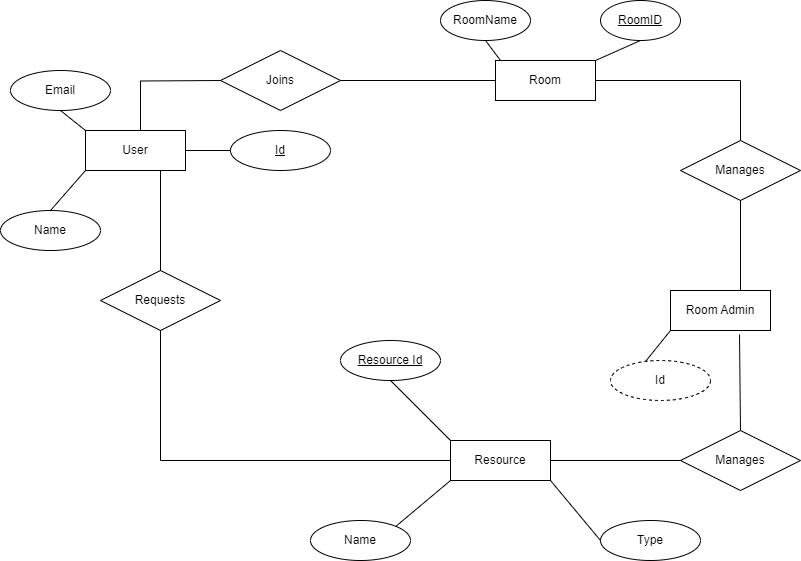

The diagram above was exported from draw.io. Its source (the exported page's mxGraphModel, read from the mxfile embedded in the PNG):
<mxGraphModel dx="880" dy="488" grid="1" gridSize="10" guides="1" tooltips="1" connect="1" arrows="1" fold="1" page="1" pageScale="1" pageWidth="850" pageHeight="1100" math="0" shadow="0" extFonts="Permanent Marker^https://fonts.googleapis.com/css?family=Permanent+Marker">
  <root>
    <mxCell id="0" />
    <mxCell id="1" parent="0" />
    <mxCell id="Eyk3mZYRImJ_EIyqKcM6-22" value="Manages" style="shape=rhombus;perimeter=rhombusPerimeter;whiteSpace=wrap;html=1;align=center;" vertex="1" parent="1">
      <mxGeometry x="700" y="430" width="120" height="60" as="geometry" />
    </mxCell>
    <mxCell id="Eyk3mZYRImJ_EIyqKcM6-23" value="" style="endArrow=none;html=1;rounded=0;entryX=0.5;entryY=0;entryDx=0;entryDy=0;exitX=0.69;exitY=1.1;exitDx=0;exitDy=0;exitPerimeter=0;" edge="1" parent="1" source="Eyk3mZYRImJ_EIyqKcM6-37" target="Eyk3mZYRImJ_EIyqKcM6-22">
      <mxGeometry relative="1" as="geometry">
        <mxPoint x="770" y="350" as="sourcePoint" />
        <mxPoint x="770" y="390" as="targetPoint" />
      </mxGeometry>
    </mxCell>
    <mxCell id="Eyk3mZYRImJ_EIyqKcM6-24" value="" style="endArrow=none;html=1;rounded=0;" edge="1" parent="1">
      <mxGeometry relative="1" as="geometry">
        <mxPoint x="570" y="460" as="sourcePoint" />
        <mxPoint x="700" y="460" as="targetPoint" />
      </mxGeometry>
    </mxCell>
    <mxCell id="Eyk3mZYRImJ_EIyqKcM6-25" value="Manages" style="shape=rhombus;perimeter=rhombusPerimeter;whiteSpace=wrap;html=1;align=center;" vertex="1" parent="1">
      <mxGeometry x="700" y="140" width="120" height="60" as="geometry" />
    </mxCell>
    <mxCell id="Eyk3mZYRImJ_EIyqKcM6-26" value="" style="endArrow=none;html=1;rounded=0;entryX=0.5;entryY=1;entryDx=0;entryDy=0;exitX=0.75;exitY=0;exitDx=0;exitDy=0;" edge="1" parent="1" target="Eyk3mZYRImJ_EIyqKcM6-25">
      <mxGeometry relative="1" as="geometry">
        <mxPoint x="760" y="290" as="sourcePoint" />
        <mxPoint x="840" y="230" as="targetPoint" />
      </mxGeometry>
    </mxCell>
    <mxCell id="Eyk3mZYRImJ_EIyqKcM6-28" value="Joins" style="shape=rhombus;perimeter=rhombusPerimeter;whiteSpace=wrap;html=1;align=center;" vertex="1" parent="1">
      <mxGeometry x="240" y="50" width="120" height="60" as="geometry" />
    </mxCell>
    <mxCell id="Eyk3mZYRImJ_EIyqKcM6-29" value="" style="endArrow=none;html=1;rounded=0;entryX=0;entryY=0.5;entryDx=0;entryDy=0;" edge="1" parent="1" target="Eyk3mZYRImJ_EIyqKcM6-28">
      <mxGeometry relative="1" as="geometry">
        <mxPoint x="160" y="130" as="sourcePoint" />
        <mxPoint x="230" y="80" as="targetPoint" />
        <Array as="points">
          <mxPoint x="160" y="80.5" />
        </Array>
      </mxGeometry>
    </mxCell>
    <mxCell id="Eyk3mZYRImJ_EIyqKcM6-30" value="" style="endArrow=none;html=1;rounded=0;exitX=1;exitY=0.5;exitDx=0;exitDy=0;entryX=0;entryY=0.5;entryDx=0;entryDy=0;" edge="1" parent="1" source="Eyk3mZYRImJ_EIyqKcM6-28" target="Eyk3mZYRImJ_EIyqKcM6-31">
      <mxGeometry relative="1" as="geometry">
        <mxPoint x="340" y="20" as="sourcePoint" />
        <mxPoint x="448" y="69.95000000000005" as="targetPoint" />
      </mxGeometry>
    </mxCell>
    <mxCell id="Eyk3mZYRImJ_EIyqKcM6-31" value="Room" style="whiteSpace=wrap;html=1;align=center;" vertex="1" parent="1">
      <mxGeometry x="515" y="60" width="100" height="40" as="geometry" />
    </mxCell>
    <mxCell id="Eyk3mZYRImJ_EIyqKcM6-32" value="RoomID" style="ellipse;whiteSpace=wrap;html=1;align=center;fontStyle=4;" vertex="1" parent="1">
      <mxGeometry x="620" width="80" height="40" as="geometry" />
    </mxCell>
    <mxCell id="Eyk3mZYRImJ_EIyqKcM6-33" value="RoomName" style="ellipse;whiteSpace=wrap;html=1;align=center;" vertex="1" parent="1">
      <mxGeometry x="460" width="90" height="40" as="geometry" />
    </mxCell>
    <mxCell id="Eyk3mZYRImJ_EIyqKcM6-34" value="" style="endArrow=none;html=1;rounded=0;entryX=0.5;entryY=1;entryDx=0;entryDy=0;exitX=1;exitY=0;exitDx=0;exitDy=0;" edge="1" parent="1" source="Eyk3mZYRImJ_EIyqKcM6-31" target="Eyk3mZYRImJ_EIyqKcM6-32">
      <mxGeometry relative="1" as="geometry">
        <mxPoint x="500" y="140" as="sourcePoint" />
        <mxPoint x="660" y="140" as="targetPoint" />
      </mxGeometry>
    </mxCell>
    <mxCell id="Eyk3mZYRImJ_EIyqKcM6-35" value="" style="endArrow=none;html=1;rounded=0;exitX=0.5;exitY=1;exitDx=0;exitDy=0;" edge="1" parent="1" source="Eyk3mZYRImJ_EIyqKcM6-33">
      <mxGeometry relative="1" as="geometry">
        <mxPoint x="420" y="160" as="sourcePoint" />
        <mxPoint x="520" y="60" as="targetPoint" />
      </mxGeometry>
    </mxCell>
    <mxCell id="Eyk3mZYRImJ_EIyqKcM6-36" value="" style="endArrow=none;html=1;rounded=0;exitX=1;exitY=0.5;exitDx=0;exitDy=0;entryX=0.5;entryY=0;entryDx=0;entryDy=0;" edge="1" parent="1" source="Eyk3mZYRImJ_EIyqKcM6-31" target="Eyk3mZYRImJ_EIyqKcM6-25">
      <mxGeometry relative="1" as="geometry">
        <mxPoint x="630" y="80" as="sourcePoint" />
        <mxPoint x="780" y="130" as="targetPoint" />
        <Array as="points">
          <mxPoint x="760" y="80" />
        </Array>
      </mxGeometry>
    </mxCell>
    <mxCell id="Eyk3mZYRImJ_EIyqKcM6-37" value="Room Admin" style="whiteSpace=wrap;html=1;align=center;" vertex="1" parent="1">
      <mxGeometry x="690" y="290" width="100" height="40" as="geometry" />
    </mxCell>
    <mxCell id="Eyk3mZYRImJ_EIyqKcM6-38" value="Id" style="ellipse;whiteSpace=wrap;html=1;align=center;dashed=1;" vertex="1" parent="1">
      <mxGeometry x="630" y="360" width="100" height="40" as="geometry" />
    </mxCell>
    <mxCell id="Eyk3mZYRImJ_EIyqKcM6-39" value="" style="endArrow=none;html=1;rounded=0;exitX=0.35;exitY=0.025;exitDx=0;exitDy=0;exitPerimeter=0;" edge="1" parent="1" source="Eyk3mZYRImJ_EIyqKcM6-38">
      <mxGeometry relative="1" as="geometry">
        <mxPoint x="600" y="230" as="sourcePoint" />
        <mxPoint x="690" y="330" as="targetPoint" />
      </mxGeometry>
    </mxCell>
    <mxCell id="Eyk3mZYRImJ_EIyqKcM6-41" value="User" style="whiteSpace=wrap;html=1;align=center;" vertex="1" parent="1">
      <mxGeometry x="105" y="130" width="100" height="40" as="geometry" />
    </mxCell>
    <mxCell id="Eyk3mZYRImJ_EIyqKcM6-42" value="Name" style="ellipse;whiteSpace=wrap;html=1;align=center;" vertex="1" parent="1">
      <mxGeometry x="20" y="210" width="100" height="40" as="geometry" />
    </mxCell>
    <mxCell id="Eyk3mZYRImJ_EIyqKcM6-43" value="Id" style="ellipse;whiteSpace=wrap;html=1;align=center;fontStyle=4;" vertex="1" parent="1">
      <mxGeometry x="250" y="130" width="100" height="40" as="geometry" />
    </mxCell>
    <mxCell id="Eyk3mZYRImJ_EIyqKcM6-44" value="Email" style="ellipse;whiteSpace=wrap;html=1;align=center;" vertex="1" parent="1">
      <mxGeometry x="30" y="70" width="100" height="40" as="geometry" />
    </mxCell>
    <mxCell id="Eyk3mZYRImJ_EIyqKcM6-45" value="" style="endArrow=none;html=1;rounded=0;entryX=0;entryY=1;entryDx=0;entryDy=0;exitX=0.5;exitY=0;exitDx=0;exitDy=0;" edge="1" parent="1" source="Eyk3mZYRImJ_EIyqKcM6-42" target="Eyk3mZYRImJ_EIyqKcM6-41">
      <mxGeometry relative="1" as="geometry">
        <mxPoint x="-95" y="230" as="sourcePoint" />
        <mxPoint x="65" y="230" as="targetPoint" />
      </mxGeometry>
    </mxCell>
    <mxCell id="Eyk3mZYRImJ_EIyqKcM6-46" value="" style="endArrow=none;html=1;rounded=0;entryX=0;entryY=0.5;entryDx=0;entryDy=0;exitX=1;exitY=0.5;exitDx=0;exitDy=0;" edge="1" parent="1" source="Eyk3mZYRImJ_EIyqKcM6-41" target="Eyk3mZYRImJ_EIyqKcM6-43">
      <mxGeometry relative="1" as="geometry">
        <mxPoint x="215" y="170" as="sourcePoint" />
        <mxPoint x="375" y="170" as="targetPoint" />
      </mxGeometry>
    </mxCell>
    <mxCell id="Eyk3mZYRImJ_EIyqKcM6-47" value="" style="endArrow=none;html=1;rounded=0;entryX=0;entryY=0;entryDx=0;entryDy=0;exitX=0.5;exitY=1;exitDx=0;exitDy=0;" edge="1" parent="1" source="Eyk3mZYRImJ_EIyqKcM6-44" target="Eyk3mZYRImJ_EIyqKcM6-41">
      <mxGeometry relative="1" as="geometry">
        <mxPoint x="-75" y="210" as="sourcePoint" />
        <mxPoint x="85" y="210" as="targetPoint" />
      </mxGeometry>
    </mxCell>
    <mxCell id="Eyk3mZYRImJ_EIyqKcM6-49" value="Resource" style="whiteSpace=wrap;html=1;align=center;" vertex="1" parent="1">
      <mxGeometry x="470" y="440" width="100" height="40" as="geometry" />
    </mxCell>
    <mxCell id="Eyk3mZYRImJ_EIyqKcM6-50" value="Resource Id" style="ellipse;whiteSpace=wrap;html=1;align=center;fontStyle=4;" vertex="1" parent="1">
      <mxGeometry x="360" y="340" width="100" height="40" as="geometry" />
    </mxCell>
    <mxCell id="Eyk3mZYRImJ_EIyqKcM6-51" value="Name" style="ellipse;whiteSpace=wrap;html=1;align=center;" vertex="1" parent="1">
      <mxGeometry x="330" y="520" width="100" height="40" as="geometry" />
    </mxCell>
    <mxCell id="Eyk3mZYRImJ_EIyqKcM6-52" value="Type" style="ellipse;whiteSpace=wrap;html=1;align=center;" vertex="1" parent="1">
      <mxGeometry x="620" y="520" width="100" height="40" as="geometry" />
    </mxCell>
    <mxCell id="Eyk3mZYRImJ_EIyqKcM6-53" value="" style="endArrow=none;html=1;rounded=0;exitX=1;exitY=1;exitDx=0;exitDy=0;entryX=0;entryY=0.5;entryDx=0;entryDy=0;" edge="1" parent="1" source="Eyk3mZYRImJ_EIyqKcM6-49" target="Eyk3mZYRImJ_EIyqKcM6-52">
      <mxGeometry relative="1" as="geometry">
        <mxPoint x="500" y="460" as="sourcePoint" />
        <mxPoint x="660" y="460" as="targetPoint" />
      </mxGeometry>
    </mxCell>
    <mxCell id="Eyk3mZYRImJ_EIyqKcM6-54" value="" style="endArrow=none;html=1;rounded=0;entryX=0.5;entryY=1;entryDx=0;entryDy=0;exitX=0;exitY=0;exitDx=0;exitDy=0;" edge="1" parent="1" source="Eyk3mZYRImJ_EIyqKcM6-49" target="Eyk3mZYRImJ_EIyqKcM6-50">
      <mxGeometry relative="1" as="geometry">
        <mxPoint x="370" y="390" as="sourcePoint" />
        <mxPoint x="530" y="390" as="targetPoint" />
      </mxGeometry>
    </mxCell>
    <mxCell id="Eyk3mZYRImJ_EIyqKcM6-55" value="" style="endArrow=none;html=1;rounded=0;entryX=0;entryY=1;entryDx=0;entryDy=0;exitX=1;exitY=0;exitDx=0;exitDy=0;" edge="1" parent="1" source="Eyk3mZYRImJ_EIyqKcM6-51" target="Eyk3mZYRImJ_EIyqKcM6-49">
      <mxGeometry relative="1" as="geometry">
        <mxPoint x="310" y="500" as="sourcePoint" />
        <mxPoint x="470" y="500" as="targetPoint" />
      </mxGeometry>
    </mxCell>
    <mxCell id="Eyk3mZYRImJ_EIyqKcM6-56" value="Requests" style="shape=rhombus;perimeter=rhombusPerimeter;whiteSpace=wrap;html=1;align=center;" vertex="1" parent="1">
      <mxGeometry x="120" y="270" width="120" height="60" as="geometry" />
    </mxCell>
    <mxCell id="Eyk3mZYRImJ_EIyqKcM6-57" value="" style="endArrow=none;html=1;rounded=0;exitX=0.75;exitY=1;exitDx=0;exitDy=0;entryX=0.5;entryY=0;entryDx=0;entryDy=0;" edge="1" parent="1" source="Eyk3mZYRImJ_EIyqKcM6-41" target="Eyk3mZYRImJ_EIyqKcM6-56">
      <mxGeometry relative="1" as="geometry">
        <mxPoint x="220" y="220" as="sourcePoint" />
        <mxPoint x="260" y="260" as="targetPoint" />
        <Array as="points" />
      </mxGeometry>
    </mxCell>
    <mxCell id="Eyk3mZYRImJ_EIyqKcM6-58" value="" style="endArrow=none;html=1;rounded=0;exitX=0.5;exitY=1;exitDx=0;exitDy=0;entryX=0;entryY=0.5;entryDx=0;entryDy=0;" edge="1" parent="1" source="Eyk3mZYRImJ_EIyqKcM6-56" target="Eyk3mZYRImJ_EIyqKcM6-49">
      <mxGeometry relative="1" as="geometry">
        <mxPoint x="220" y="400" as="sourcePoint" />
        <mxPoint x="380" y="400" as="targetPoint" />
        <Array as="points">
          <mxPoint x="180" y="460" />
        </Array>
      </mxGeometry>
    </mxCell>
  </root>
</mxGraphModel>